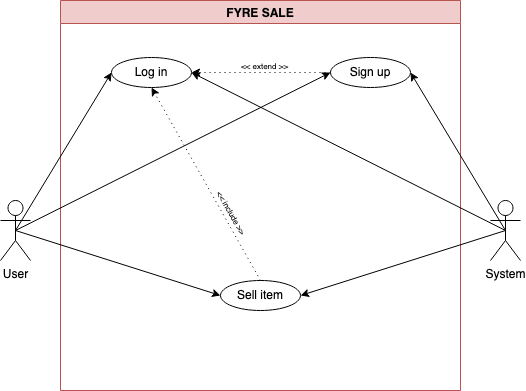

The diagram above was exported from draw.io. Its source (the exported page's mxGraphModel, read from the mxfile embedded in the PNG):
<mxGraphModel dx="807" dy="535" grid="1" gridSize="10" guides="1" tooltips="1" connect="1" arrows="1" fold="1" page="1" pageScale="1" pageWidth="291" pageHeight="413" math="0" shadow="0">
  <root>
    <mxCell id="0" />
    <mxCell id="1" parent="0" />
    <mxCell id="juxJBw1mdwK67ls49Pf7-1" value="FYRE SALE" style="swimlane;fillColor=#f0cdcc;strokeColor=#b85450;glass=0;" vertex="1" parent="1">
      <mxGeometry x="240" y="120" width="400" height="390" as="geometry" />
    </mxCell>
    <mxCell id="juxJBw1mdwK67ls49Pf7-2" value="" style="ellipse;whiteSpace=wrap;html=1;" vertex="1" parent="juxJBw1mdwK67ls49Pf7-1">
      <mxGeometry x="51" y="57" width="80" height="30" as="geometry" />
    </mxCell>
    <mxCell id="juxJBw1mdwK67ls49Pf7-3" value="Log in" style="text;html=1;strokeColor=none;fillColor=none;align=center;verticalAlign=middle;whiteSpace=wrap;rounded=0;" vertex="1" parent="juxJBw1mdwK67ls49Pf7-1">
      <mxGeometry x="61" y="57" width="60" height="30" as="geometry" />
    </mxCell>
    <mxCell id="juxJBw1mdwK67ls49Pf7-4" value="" style="ellipse;whiteSpace=wrap;html=1;" vertex="1" parent="juxJBw1mdwK67ls49Pf7-1">
      <mxGeometry x="270" y="57" width="80" height="30" as="geometry" />
    </mxCell>
    <mxCell id="juxJBw1mdwK67ls49Pf7-5" value="Sign up" style="text;html=1;strokeColor=none;fillColor=none;align=center;verticalAlign=middle;whiteSpace=wrap;rounded=0;" vertex="1" parent="juxJBw1mdwK67ls49Pf7-1">
      <mxGeometry x="280" y="57" width="60" height="30" as="geometry" />
    </mxCell>
    <mxCell id="juxJBw1mdwK67ls49Pf7-8" value="" style="ellipse;whiteSpace=wrap;html=1;" vertex="1" parent="juxJBw1mdwK67ls49Pf7-1">
      <mxGeometry x="160" y="280" width="80" height="30" as="geometry" />
    </mxCell>
    <mxCell id="juxJBw1mdwK67ls49Pf7-9" value="Sell item" style="text;html=1;strokeColor=none;fillColor=none;align=center;verticalAlign=middle;whiteSpace=wrap;rounded=0;" vertex="1" parent="juxJBw1mdwK67ls49Pf7-1">
      <mxGeometry x="170" y="280" width="60" height="30" as="geometry" />
    </mxCell>
    <mxCell id="juxJBw1mdwK67ls49Pf7-16" value="" style="endArrow=classic;html=1;rounded=0;exitX=0.5;exitY=0;exitDx=0;exitDy=0;dashed=1;dashPattern=1 4;verticalAlign=middle;horizontal=0;align=right;entryX=0.5;entryY=1;entryDx=0;entryDy=0;" edge="1" parent="juxJBw1mdwK67ls49Pf7-1" source="juxJBw1mdwK67ls49Pf7-9" target="juxJBw1mdwK67ls49Pf7-3">
      <mxGeometry width="50" height="50" relative="1" as="geometry">
        <mxPoint x="210" y="310" as="sourcePoint" />
        <mxPoint x="210" y="190" as="targetPoint" />
      </mxGeometry>
    </mxCell>
    <mxCell id="juxJBw1mdwK67ls49Pf7-17" value="&lt;div style=&quot;font-size: 8px;&quot;&gt;&amp;lt;&amp;lt; include &amp;gt;&amp;gt;&lt;/div&gt;" style="edgeLabel;html=1;align=center;verticalAlign=middle;resizable=0;points=[];rotation=60;fontSize=8;" vertex="1" connectable="0" parent="juxJBw1mdwK67ls49Pf7-16">
      <mxGeometry x="-0.1701" y="-1" relative="1" as="geometry">
        <mxPoint x="15" y="12" as="offset" />
      </mxGeometry>
    </mxCell>
    <mxCell id="juxJBw1mdwK67ls49Pf7-18" value="" style="endArrow=classic;html=1;rounded=0;dashed=1;dashPattern=1 4;exitX=0;exitY=0.5;exitDx=0;exitDy=0;entryX=1;entryY=0.5;entryDx=0;entryDy=0;" edge="1" parent="juxJBw1mdwK67ls49Pf7-1" source="juxJBw1mdwK67ls49Pf7-4" target="juxJBw1mdwK67ls49Pf7-2">
      <mxGeometry width="50" height="50" relative="1" as="geometry">
        <mxPoint x="90" y="210" as="sourcePoint" />
        <mxPoint x="140" y="160" as="targetPoint" />
      </mxGeometry>
    </mxCell>
    <mxCell id="juxJBw1mdwK67ls49Pf7-19" value="&amp;lt;&amp;lt; extend &amp;gt;&amp;gt;" style="edgeLabel;html=1;align=center;verticalAlign=middle;resizable=0;points=[];fontSize=8;" vertex="1" connectable="0" parent="juxJBw1mdwK67ls49Pf7-18">
      <mxGeometry x="-0.1489" relative="1" as="geometry">
        <mxPoint x="-7" y="-6" as="offset" />
      </mxGeometry>
    </mxCell>
    <mxCell id="juxJBw1mdwK67ls49Pf7-24" value="&lt;div&gt;User&lt;/div&gt;&lt;div&gt;&lt;br&gt;&lt;/div&gt;" style="shape=umlActor;verticalLabelPosition=bottom;verticalAlign=top;html=1;outlineConnect=0;" vertex="1" parent="1">
      <mxGeometry x="180" y="320" width="30" height="60" as="geometry" />
    </mxCell>
    <mxCell id="juxJBw1mdwK67ls49Pf7-25" value="System" style="shape=umlActor;verticalLabelPosition=bottom;verticalAlign=top;html=1;outlineConnect=0;" vertex="1" parent="1">
      <mxGeometry x="670" y="320" width="30" height="60" as="geometry" />
    </mxCell>
    <mxCell id="juxJBw1mdwK67ls49Pf7-26" value="" style="endArrow=classic;html=1;rounded=0;exitX=0.5;exitY=0.5;exitDx=0;exitDy=0;exitPerimeter=0;entryX=0;entryY=0.5;entryDx=0;entryDy=0;" edge="1" parent="1" source="juxJBw1mdwK67ls49Pf7-24" target="juxJBw1mdwK67ls49Pf7-2">
      <mxGeometry width="50" height="50" relative="1" as="geometry">
        <mxPoint x="436" y="420" as="sourcePoint" />
        <mxPoint x="486" y="370" as="targetPoint" />
      </mxGeometry>
    </mxCell>
    <mxCell id="juxJBw1mdwK67ls49Pf7-27" value="" style="endArrow=classic;html=1;rounded=0;exitX=0.5;exitY=0.5;exitDx=0;exitDy=0;exitPerimeter=0;entryX=0;entryY=0.5;entryDx=0;entryDy=0;" edge="1" parent="1" source="juxJBw1mdwK67ls49Pf7-24" target="juxJBw1mdwK67ls49Pf7-4">
      <mxGeometry width="50" height="50" relative="1" as="geometry">
        <mxPoint x="436" y="420" as="sourcePoint" />
        <mxPoint x="486" y="370" as="targetPoint" />
      </mxGeometry>
    </mxCell>
    <mxCell id="juxJBw1mdwK67ls49Pf7-28" value="" style="endArrow=classic;html=1;rounded=0;exitX=0.5;exitY=0.5;exitDx=0;exitDy=0;exitPerimeter=0;entryX=1;entryY=0.5;entryDx=0;entryDy=0;" edge="1" parent="1" source="juxJBw1mdwK67ls49Pf7-25" target="juxJBw1mdwK67ls49Pf7-4">
      <mxGeometry width="50" height="50" relative="1" as="geometry">
        <mxPoint x="436" y="420" as="sourcePoint" />
        <mxPoint x="486" y="370" as="targetPoint" />
      </mxGeometry>
    </mxCell>
    <mxCell id="juxJBw1mdwK67ls49Pf7-29" value="" style="endArrow=classic;html=1;rounded=0;exitX=0.5;exitY=0.5;exitDx=0;exitDy=0;exitPerimeter=0;entryX=1;entryY=0.5;entryDx=0;entryDy=0;" edge="1" parent="1" source="juxJBw1mdwK67ls49Pf7-25" target="juxJBw1mdwK67ls49Pf7-2">
      <mxGeometry width="50" height="50" relative="1" as="geometry">
        <mxPoint x="436" y="420" as="sourcePoint" />
        <mxPoint x="486" y="370" as="targetPoint" />
      </mxGeometry>
    </mxCell>
    <mxCell id="juxJBw1mdwK67ls49Pf7-33" value="" style="endArrow=classic;html=1;rounded=0;exitX=0.5;exitY=0.5;exitDx=0;exitDy=0;exitPerimeter=0;entryX=0;entryY=0.5;entryDx=0;entryDy=0;" edge="1" parent="1" target="juxJBw1mdwK67ls49Pf7-8" source="juxJBw1mdwK67ls49Pf7-24">
      <mxGeometry width="50" height="50" relative="1" as="geometry">
        <mxPoint x="161" y="410" as="sourcePoint" />
        <mxPoint x="486" y="380" as="targetPoint" />
      </mxGeometry>
    </mxCell>
    <mxCell id="juxJBw1mdwK67ls49Pf7-38" value="" style="endArrow=classic;html=1;rounded=0;fontSize=8;exitX=0.5;exitY=0.5;exitDx=0;exitDy=0;exitPerimeter=0;entryX=1;entryY=0.5;entryDx=0;entryDy=0;" edge="1" parent="1" source="juxJBw1mdwK67ls49Pf7-25" target="juxJBw1mdwK67ls49Pf7-8">
      <mxGeometry width="50" height="50" relative="1" as="geometry">
        <mxPoint x="266" y="430" as="sourcePoint" />
        <mxPoint x="316" y="380" as="targetPoint" />
      </mxGeometry>
    </mxCell>
  </root>
</mxGraphModel>